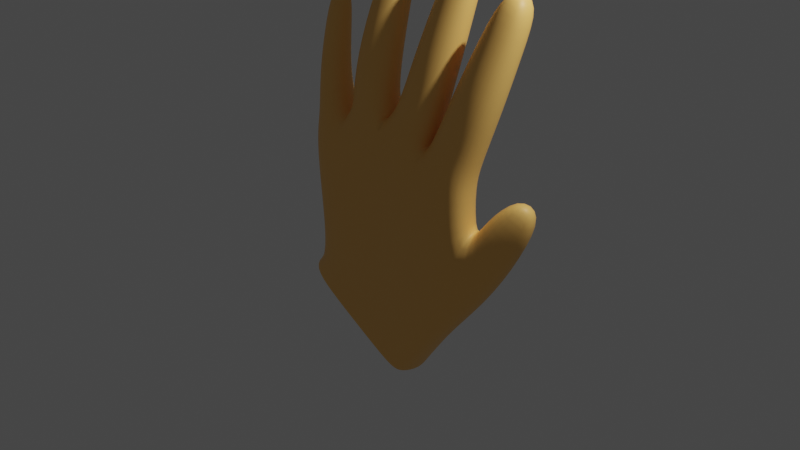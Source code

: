 # Source: mana_stanga.blend  (saved by Blender 3.6.13; exported with 4.5.12 LTS)
import bpy
from mathutils import Matrix  # noqa: F401  (used for matrix-valued properties, if any)

bpy.ops.wm.read_factory_settings(use_empty=True)
scene = bpy.context.scene
scene.name = 'Scene'

# ---- collections
col_collection = bpy.data.collections.new('Collection'); scene.collection.children.link(col_collection)

# ---- images (referenced by path relative to the original .blend; pixels are not part of the script)
import os
ASSET_DIR = os.environ.get("B2B_ASSET_DIR", "")  # directory of the original .blend (textures are referenced by path, not embedded)
HERE = os.path.dirname(os.path.abspath(__file__))  # packed textures are extracted next to this script under _unpacked/

def load_image(name, relpath, width, height, colorspace="sRGB"):
    """Load a texture the original file referenced (path relative to the .blend, or extracted next to this script)."""
    p = next((c for c in (os.path.join(HERE, relpath), os.path.join(ASSET_DIR, relpath)) if relpath and os.path.exists(c)), "")
    if p:
        img = bpy.data.images.load(p, check_existing=True)
        img.name = name
    else:  # same state as the original file: an image datablock whose file is absent (Cycles renders it pink)
        img = bpy.data.images.new(name, width, height)
        img.source = "FILE"
        img.filepath = "//" + (relpath or name)
    img.colorspace_settings.name = colorspace
    return img
img_material_base_color = load_image('Material Base Color', '_unpacked/Material_Base_Color.6e235e38.png', 1024, 1024, 'sRGB')

# ---- materials (node trees are filled in below, after node groups)
mat_material = bpy.data.materials.new('Material')
mat_material.alpha_threshold = 0.0
mat_material.use_transparent_shadow = False
mat_material.roughness = 0.5
mat_material.line_color = (0.0, 0.0, 0.0, 1.0)

# ---- material node trees
mat_material.use_nodes = True; mat_material.node_tree.nodes.clear()
_N = mat_material.node_tree.nodes; _L = mat_material.node_tree.links
n0 = _N.new('ShaderNodeOutputMaterial'); n0.name = 'Material Output'; n0.location = (300, 300)
n1 = _N.new('ShaderNodeBsdfPrincipled'); n1.name = 'Principled BSDF'; n1.location = (10, 300)
n1.distribution = 'GGX'
n1.subsurface_method = 'RANDOM_WALK_SKIN'
n1.inputs[3].default_value = 1.45
n1.inputs[27].default_value = (0.0, 0.0, 0.0, 1.0)
n1.inputs[28].default_value = 1.0
n2 = _N.new('ShaderNodeTexImage'); n2.name = 'Image Texture'; n2.location = (-280, 273)
n2.image = img_material_base_color
_L.new(n1.outputs[0], n0.inputs[0])
_L.new(n2.outputs[0], n1.inputs[0])
n0.is_active_output = True

# ---- world
world_world = bpy.data.worlds.new('World'); scene.world = world_world
world_world.use_nodes = True; world_world.node_tree.nodes.clear()
_N = world_world.node_tree.nodes; _L = world_world.node_tree.links
n0 = _N.new('ShaderNodeOutputWorld'); n0.name = 'World Output'; n0.location = (300, 300)
n1 = _N.new('ShaderNodeBackground'); n1.name = 'Background'; n1.location = (10, 300)
n1.inputs[0].default_value = (0.05088, 0.05088, 0.05088, 1.0)
_L.new(n1.outputs[0], n0.inputs[0])
n0.is_active_output = True
world_world.color = (0.05088, 0.05088, 0.05088)
world_world.use_sun_shadow = False
world_world.sun_shadow_jitter_overblur = 0.0

# ---- cameras
cam_camera = bpy.data.cameras.new('Camera')
cam_camera.clip_end = 100.0
cam_camera.ortho_scale = 7.314

# ---- lights
light_light = bpy.data.lights.new('Light', 'POINT')
light_light.transmission_factor = 0.0
light_light.energy = 1000.0
light_light.shadow_soft_size = 0.1
light_light.shadow_maximum_resolution = 0.006
light_light.use_absolute_resolution = True

# ---- meshes
me_cube = bpy.data.meshes.new('Cube')
me_cube.from_pydata([(-0.5063, -0.2293, -1.077), (-0.9938, -0.347, 0.6909), (-0.5063, 0.234, -1.077), (-0.9719, 0.1352, 0.6783), (0.9811, -0.2135, -0.7213), (0.9515, -0.3508, 0.6854), (0.9811, 0.2091, -0.7223), (0.9439, 0.1412, 0.6513), (-0.524, 0.1823, 0.8628), (-0.01794, 0.181, 1.046), (0.5417, 0.1491, 0.8572), (-0.2212, -0.2279, -1.015), (0.18, -0.2307, -0.9011), (0.601, -0.2332, -0.8098), (0.5598, -0.3527, 0.8916), (-0.01794, -0.327, 1.076), (-0.524, -0.3234, 0.8851), (0.601, 0.2288, -0.8109), (0.18, 0.2302, -0.9019), (-0.2212, 0.2332, -1.015), (-0.9124, 0.2024, 0.03456), (0.9516, -0.2941, 0.03097), (-1.059, -0.2726, -0.03225), (0.9516, 0.186, 0.01825), (0.5336, -0.3167, 0.1274), (0.005838, -0.2973, 0.2267), (-0.5084, -0.3343, 0.1012), (-0.4713, 0.1922, 0.1118), (0.005838, 0.2309, 0.2166), (0.5336, 0.2118, 0.1127), (-1.023, 0.319, -0.4517), (-0.6121, 0.2141, -1.107), (-0.6129, -0.2091, -1.108), (-1.163, -0.1331, -0.5178), (1.159, -0.1975, -0.9343), (1.159, 0.2028, -0.9343), (0.8271, -0.2245, -1.12), (0.1004, 0.2298, -1.519), (-0.1425, 0.2308, -1.633), (-0.1425, -0.2247, -1.633), (0.1004, -0.2237, -1.519), (0.4558, -0.2236, -1.325), (0.8271, 0.2309, -1.12), (0.4558, 0.2299, -1.325), (-0.2564, 0.2026, -1.632), (-0.2564, -0.1977, -1.632), (-1.182, 0.1528, 0.3584), (-1.285, -0.1837, 0.3457), (-1.424, 0.2595, 0.1375), (-1.528, -0.07739, 0.1178), (-1.445, 0.1938, 0.6708), (-1.518, -0.04695, 0.7024), (-1.652, 0.2536, 0.5684), (-1.725, 0.01296, 0.5983), (-1.048, -0.2956, 0.9687), (-1.048, 0.1243, 0.9408), (-0.6857, 0.1346, 1.063), (-0.6857, -0.2868, 1.091), (-0.5172, 0.1381, 1.108), (-0.1833, 0.1396, 1.242), (-0.1833, -0.2582, 1.264), (-0.5172, -0.2609, 1.128), (0.09151, 0.1316, 1.161), (0.4588, 0.1067, 1.094), (0.4588, -0.2623, 1.119), (0.09151, -0.2778, 1.19), (1.01, -0.2202, 0.9029), (0.9311, 0.1668, 0.8926), (0.6546, 0.1054, 1.012), (0.7333, -0.2802, 1.025), (-1.218, -0.234, 1.496), (-1.218, 0.1661, 1.45), (-0.8646, -0.2262, 1.575), (-0.8646, 0.1749, 1.531), (-1.402, 0.08413, 2.479), (-1.402, 0.3854, 2.429), (-1.17, 0.09772, 2.557), (-1.17, 0.399, 2.507), (-0.6655, 0.1818, 1.696), (-0.3237, 0.1829, 1.731), (-0.3237, -0.1971, 1.768), (-0.6655, -0.1992, 1.733), (-0.7872, 0.4372, 2.839), (-0.5535, 0.4395, 2.852), (-0.5535, 0.1814, 2.894), (-0.7872, 0.1791, 2.881), (-0.02305, 0.1594, 1.115), (-0.02305, -0.3057, 1.144), (0.06755, 0.1169, 1.197), (0.4541, 0.1061, 1.156), (0.4541, -0.2488, 1.18), (0.06755, -0.2569, 1.224), (0.08176, 0.1551, 1.603), (0.4503, 0.1566, 1.61), (0.4503, -0.1895, 1.647), (0.08176, -0.1901, 1.64), (0.06789, 0.3781, 2.649), (0.2907, 0.3799, 2.66), (0.2907, 0.1722, 2.694), (0.06789, 0.1705, 2.683), (0.7835, 0.1097, 1.321), (1.016, 0.1565, 1.267), (1.078, -0.1408, 1.285), (0.845, -0.1896, 1.34), (0.9098, 0.2552, 2.134), (1.065, 0.2884, 2.118), (1.105, 0.09194, 2.138), (0.9503, 0.0588, 2.153), (-1.034, 0.283, 2.073), (-1.034, -0.05872, 2.124), (-1.326, -0.06769, 2.05), (-1.326, 0.2738, 1.998), (-0.7456, 0.3045, 2.344), (-0.4583, 0.3064, 2.36), (-0.7456, -0.005095, 2.389), (-0.4583, -0.003065, 2.405), (0.08513, 0.007001, 2.261), (0.08513, 0.28, 2.221), (0.3831, 0.008085, 2.275), (0.3831, 0.2812, 2.235), (0.8559, 0.1895, 1.748), (1.058, 0.2308, 1.716), (0.9084, -0.06607, 1.77), (1.111, -0.02488, 1.738), (1.066, -0.005418, -0.6865), (-1.082, -0.112, 0.6639), (1.04, -0.09676, 0.645), (0.5678, -0.1084, 0.9805), (-0.001864, -0.06974, 1.17), (-0.5446, -0.07124, 0.967), (-1.06, -0.04153, 0.1807), (1.047, -0.05633, 0.01683), (-0.6655, -0.001492, -1.134), (-1.141, 0.1244, -0.5727), (1.235, -0.0004991, -0.8703), (-0.3091, -0.0008698, -1.655), (-1.168, -0.03954, 0.4089), (-1.553, 0.1221, 0.08567), (-1.474, 0.07796, 0.7449), (-1.74, 0.1545, 0.6139), (-1.14, -0.0892, 0.9263), (-0.6071, -0.07288, 1.12), (-0.1005, -0.05706, 1.297), (-0.6028, -0.06174, 1.099), (0.5466, -0.07433, 1.119), (1.054, -0.006126, 0.8729), (0.6256, -0.1013, 1.065), (-1.313, -0.03637, 1.452), (-0.772, -0.01967, 1.58), (-1.451, 0.2433, 2.49), (-1.148, 0.2611, 2.59), (-0.2312, -0.003234, 1.766), (-0.7597, -0.009704, 1.704), (-0.5222, 0.3228, 2.926), (-0.8294, 0.3193, 2.906), (-0.05491, -0.07079, 1.158), (0.5501, -0.06733, 1.163), (-0.0191, -0.06761, 1.242), (0.5478, -0.01333, 1.634), (-0.01549, -0.01754, 1.622), (0.3204, 0.2874, 2.728), (0.02769, 0.2845, 2.711), (1.125, 0.02764, 1.262), (0.7381, -0.05522, 1.353), (1.12, 0.2047, 2.172), (0.9008, 0.1574, 2.194), (-1.411, 0.1015, 2.011), (-0.953, 0.1163, 2.127), (-0.3753, 0.152, 2.4), (-0.8302, 0.1497, 2.365), (0.4678, 0.1451, 2.27), (-0.001157, 0.1442, 2.244), (1.159, 0.1184, 1.724), (0.8088, 0.04709, 1.778)], [], [(29, 10, 7, 23), (131, 126, 5, 21), (132, 31, 44, 135), (130, 125, 3, 20), (26, 16, 1, 22), (8, 3, 55, 56), (7, 10, 68, 67), (15, 14, 64, 65), (128, 9, 59, 142), (21, 5, 14, 24), (24, 14, 15, 25), (25, 15, 16, 26), (12, 11, 40, 41), (0, 32, 45, 39), (18, 17, 42, 43), (20, 3, 8, 27), (27, 8, 9, 28), (28, 9, 10, 29), (18, 28, 29, 17), (19, 27, 28, 18), (2, 20, 27, 19), (12, 25, 26, 11), (13, 24, 25, 12), (4, 21, 24, 13), (11, 26, 22, 0), (11, 0, 39, 40), (124, 131, 21, 4), (17, 29, 23, 6), (132, 133, 30, 31), (33, 22, 47, 49), (0, 22, 33, 32), (20, 2, 31, 30), (19, 18, 43, 37), (4, 13, 36, 34), (31, 2, 38, 44), (2, 19, 37, 38), (124, 4, 34, 134), (13, 12, 41, 36), (17, 6, 35, 42), (49, 47, 51, 53), (133, 33, 49, 137), (130, 20, 46, 136), (20, 30, 48, 46), (138, 50, 52, 139), (137, 49, 53, 139), (46, 48, 52, 50), (136, 46, 50, 138), (56, 55, 71, 73), (129, 8, 56, 141), (125, 1, 54, 140), (1, 16, 57, 54), (143, 61, 81, 152), (129, 16, 61, 143), (9, 8, 58, 59), (16, 15, 60, 61), (144, 63, 89, 156), (127, 10, 63, 144), (10, 9, 62, 63), (128, 15, 87, 155), (69, 66, 102, 103), (126, 7, 67, 145), (127, 14, 69, 146), (14, 5, 66, 69), (167, 108, 77, 150), (140, 54, 70, 147), (141, 56, 73, 148), (54, 57, 72, 70), (150, 149, 74, 76), (110, 109, 76, 74), (108, 111, 75, 77), (166, 110, 74, 149), (113, 112, 82, 83), (61, 60, 80, 81), (142, 59, 79, 151), (59, 58, 78, 79), (153, 154, 85, 84), (169, 114, 85, 154), (114, 115, 84, 85), (168, 113, 83, 153), (157, 91, 95, 159), (155, 87, 91, 157), (63, 62, 88, 89), (62, 9, 86, 88), (15, 65, 91, 87), (65, 64, 90, 91), (171, 116, 99, 161), (91, 90, 94, 95), (156, 89, 93, 158), (89, 88, 92, 93), (160, 161, 99, 98), (116, 118, 98, 99), (170, 119, 97, 160), (119, 117, 96, 97), (121, 120, 104, 105), (67, 68, 100, 101), (146, 69, 103, 163), (145, 67, 101, 162), (164, 165, 107, 106), (173, 122, 107, 165), (172, 121, 105, 164), (122, 123, 106, 107), (147, 70, 110, 166), (73, 71, 111, 108), (70, 72, 109, 110), (148, 73, 108, 167), (151, 79, 113, 168), (81, 80, 115, 114), (152, 81, 114, 169), (79, 78, 112, 113), (93, 92, 117, 119), (158, 93, 119, 170), (95, 94, 118, 116), (159, 95, 116, 171), (103, 102, 123, 122), (162, 101, 121, 172), (163, 103, 122, 173), (101, 100, 120, 121), (100, 163, 173, 120), (102, 162, 172, 123), (92, 159, 171, 117), (94, 158, 170, 118), (78, 152, 169, 112), (80, 151, 168, 115), (72, 148, 167, 109), (71, 147, 166, 111), (123, 172, 164, 106), (120, 173, 165, 104), (105, 104, 165, 164), (66, 145, 162, 102), (68, 146, 163, 100), (118, 170, 160, 98), (97, 96, 161, 160), (90, 156, 158, 94), (117, 171, 161, 96), (86, 155, 157, 88), (88, 157, 159, 92), (115, 168, 153, 84), (112, 169, 154, 82), (83, 82, 154, 153), (60, 142, 151, 80), (111, 166, 149, 75), (77, 75, 149, 150), (57, 141, 148, 72), (55, 140, 147, 71), (109, 167, 150, 76), (10, 127, 146, 68), (5, 126, 145, 66), (9, 128, 155, 86), (14, 127, 144, 64), (64, 144, 156, 90), (8, 129, 143, 58), (58, 143, 152, 78), (3, 125, 140, 55), (16, 129, 141, 57), (47, 136, 138, 51), (48, 137, 139, 52), (51, 138, 139, 53), (22, 130, 136, 47), (30, 133, 137, 48), (6, 124, 134, 35), (32, 33, 133, 132), (6, 23, 131, 124), (15, 128, 142, 60), (22, 1, 125, 130), (32, 132, 135, 45), (23, 7, 126, 131)])
me_cube.polygons.foreach_set('use_smooth', [True] * 166)
_uv = me_cube.uv_layers.new(name='UVMap')
_uv.uv.foreach_set('vector', [0.5277, 0.4375, 0.625, 0.4375, 0.625, 0.5, 0.5277, 0.5, 0.5277, 0.625, 0.625, 0.625, 0.625, 0.75, 0.5277, 0.75, 0.375, 0.125, 0.375, 0.25, 0.375, 0.25, 0.375, 0.125, 0.5277, 0.125, 0.625, 0.125, 0.625, 0.25, 0.5277, 0.25, 0.5277, 0.9375, 0.625, 0.9375, 0.625, 1.0, 0.5277, 1.0, 0.625, 0.3125, 0.625, 0.25, 0.625, 0.25, 0.625, 0.3125, 0.625, 0.5, 0.625, 0.4375, 0.625, 0.4375, 0.625, 0.5, 0.625, 0.875, 0.625, 0.8125, 0.625, 0.8125, 0.625, 0.875, 0.75, 0.625, 0.75, 0.5, 0.75, 0.5, 0.75, 0.625, 0.5277, 0.75, 0.625, 0.75, 0.625, 0.8125, 0.5277, 0.8125, 0.5277, 0.8125, 0.625, 0.8125, 0.625, 0.875, 0.5277, 0.875, 0.5277, 0.875, 0.625, 0.875, 0.625, 0.9375, 0.5277, 0.9375, 0.375, 0.875, 0.375, 0.9375, 0.375, 0.9375, 0.375, 0.875, 0.375, 1.0, 0.375, 1.0, 0.375, 1.0, 0.375, 1.0, 0.375, 0.375, 0.375, 0.4375, 0.375, 0.4375, 0.375, 0.375, 0.5277, 0.25, 0.625, 0.25, 0.625, 0.3125, 0.5277, 0.3125, 0.5277, 0.3125, 0.625, 0.3125, 0.625, 0.375, 0.5277, 0.375, 0.5277, 0.375, 0.625, 0.375, 0.625, 0.4375, 0.5277, 0.4375, 0.375, 0.375, 0.5277, 0.375, 0.5277, 0.4375, 0.375, 0.4375, 0.375, 0.3125, 0.5277, 0.3125, 0.5277, 0.375, 0.375, 0.375, 0.375, 0.25, 0.5277, 0.25, 0.5277, 0.3125, 0.375, 0.3125, 0.375, 0.875, 0.5277, 0.875, 0.5277, 0.9375, 0.375, 0.9375, 0.375, 0.8125, 0.5277, 0.8125, 0.5277, 0.875, 0.375, 0.875, 0.375, 0.75, 0.5277, 0.75, 0.5277, 0.8125, 0.375, 0.8125, 0.375, 0.9375, 0.5277, 0.9375, 0.5277, 1.0, 0.375, 1.0, 0.375, 0.9375, 0.375, 1.0, 0.375, 1.0, 0.375, 0.9375, 0.375, 0.625, 0.5277, 0.625, 0.5277, 0.75, 0.375, 0.75, 0.375, 0.4375, 0.5277, 0.4375, 0.5277, 0.5, 0.375, 0.5, 0.375, 0.125, 0.5277, 0.125, 0.5277, 0.25, 0.375, 0.25, 0.5277, 1.0, 0.5277, 1.0, 0.5277, 1.0, 0.5277, 1.0, 0.375, 1.0, 0.5277, 1.0, 0.5277, 1.0, 0.375, 1.0, 0.5277, 0.25, 0.375, 0.25, 0.375, 0.25, 0.5277, 0.25, 0.375, 0.3125, 0.375, 0.375, 0.375, 0.375, 0.375, 0.3125, 0.375, 0.75, 0.375, 0.8125, 0.375, 0.8125, 0.375, 0.75, 0.375, 0.25, 0.375, 0.25, 0.375, 0.25, 0.375, 0.25, 0.375, 0.25, 0.375, 0.3125, 0.375, 0.3125, 0.375, 0.25, 0.375, 0.625, 0.375, 0.75, 0.375, 0.75, 0.375, 0.625, 0.375, 0.8125, 0.375, 0.875, 0.375, 0.875, 0.375, 0.8125, 0.375, 0.4375, 0.375, 0.5, 0.375, 0.5, 0.375, 0.4375, 0.5277, 1.0, 0.5277, 1.0, 0.5277, 1.0, 0.5277, 1.0, 0.5277, 0.125, 0.5277, 0.0, 0.5277, 0.0, 0.5277, 0.125, 0.5277, 0.125, 0.5277, 0.25, 0.5277, 0.25, 0.5277, 0.125, 0.5277, 0.25, 0.5277, 0.25, 0.5277, 0.25, 0.5277, 0.25, 0.5277, 0.125, 0.5277, 0.25, 0.5277, 0.25, 0.5277, 0.125, 0.5277, 0.125, 0.5277, 0.0, 0.5277, 0.0, 0.5277, 0.125, 0.5277, 0.25, 0.5277, 0.25, 0.5277, 0.25, 0.5277, 0.25, 0.5277, 0.125, 0.5277, 0.25, 0.5277, 0.25, 0.5277, 0.125, 0.625, 0.3125, 0.625, 0.25, 0.625, 0.25, 0.625, 0.3125, 0.8125, 0.625, 0.8125, 0.5, 0.8125, 0.5, 0.8125, 0.625, 0.625, 0.125, 0.625, 0.0, 0.625, 0.0, 0.625, 0.125, 0.625, 1.0, 0.625, 0.9375, 0.625, 0.9375, 0.625, 1.0, 0.8125, 0.625, 0.8125, 0.75, 0.8125, 0.75, 0.8125, 0.625, 0.8125, 0.625, 0.8125, 0.75, 0.8125, 0.75, 0.8125, 0.625, 0.625, 0.375, 0.625, 0.3125, 0.625, 0.3125, 0.625, 0.375, 0.625, 0.9375, 0.625, 0.875, 0.625, 0.875, 0.625, 0.9375, 0.6875, 0.625, 0.6875, 0.5, 0.6875, 0.5, 0.6875, 0.625, 0.6875, 0.625, 0.6875, 0.5, 0.6875, 0.5, 0.6875, 0.625, 0.625, 0.4375, 0.625, 0.375, 0.625, 0.375, 0.625, 0.4375, 0.75, 0.625, 0.75, 0.75, 0.75, 0.75, 0.75, 0.625, 0.625, 0.8125, 0.625, 0.75, 0.625, 0.75, 0.625, 0.8125, 0.625, 0.625, 0.625, 0.5, 0.625, 0.5, 0.625, 0.625, 0.6875, 0.625, 0.6875, 0.75, 0.6875, 0.75, 0.6875, 0.625, 0.625, 0.8125, 0.625, 0.75, 0.625, 0.75, 0.625, 0.8125, 0.8125, 0.625, 0.8125, 0.5, 0.8125, 0.5, 0.8125, 0.625, 0.625, 0.125, 0.625, 0.0, 0.625, 0.0, 0.625, 0.125, 0.8125, 0.625, 0.8125, 0.5, 0.8125, 0.5, 0.8125, 0.625, 0.625, 1.0, 0.625, 0.9375, 0.625, 0.9375, 0.625, 1.0, 0.8125, 0.625, 0.875, 0.625, 0.875, 0.75, 0.8125, 0.75, 0.625, 1.0, 0.625, 0.9375, 0.625, 0.9375, 0.625, 1.0, 0.625, 0.3125, 0.625, 0.25, 0.625, 0.25, 0.625, 0.3125, 0.625, 0.125, 0.625, 0.0, 0.625, 0.0, 0.625, 0.125, 0.625, 0.375, 0.625, 0.3125, 0.625, 0.3125, 0.625, 0.375, 0.625, 0.9375, 0.625, 0.875, 0.625, 0.875, 0.625, 0.9375, 0.75, 0.625, 0.75, 0.5, 0.75, 0.5, 0.75, 0.625, 0.625, 0.375, 0.625, 0.3125, 0.625, 0.3125, 0.625, 0.375, 0.625, 0.625, 0.7188, 0.5312, 0.8125, 0.75, 0.625, 0.875, 0.8125, 0.625, 0.8125, 0.75, 0.8125, 0.75, 0.8125, 0.625, 0.625, 0.9375, 0.625, 0.875, 0.625, 0.875, 0.625, 0.9375, 0.75, 0.625, 0.75, 0.5, 0.75, 0.5, 0.75, 0.625, 0.75, 0.625, 0.75, 0.75, 0.75, 0.75, 0.75, 0.625, 0.75, 0.625, 0.75, 0.75, 0.75, 0.75, 0.75, 0.625, 0.625, 0.4375, 0.625, 0.375, 0.625, 0.375, 0.625, 0.4375, 0.625, 0.375, 0.625, 0.375, 0.625, 0.375, 0.625, 0.375, 0.625, 0.875, 0.625, 0.875, 0.625, 0.875, 0.625, 0.875, 0.625, 0.875, 0.625, 0.8125, 0.625, 0.8125, 0.625, 0.875, 0.75, 0.625, 0.75, 0.75, 0.75, 0.75, 0.75, 0.625, 0.625, 0.875, 0.625, 0.8125, 0.625, 0.8125, 0.625, 0.875, 0.6875, 0.625, 0.6875, 0.5, 0.6875, 0.5, 0.6875, 0.625, 0.625, 0.4375, 0.625, 0.375, 0.625, 0.375, 0.625, 0.4375, 0.6875, 0.625, 0.75, 0.625, 0.75, 0.75, 0.6875, 0.75, 0.625, 0.875, 0.625, 0.8125, 0.625, 0.8125, 0.625, 0.875, 0.6875, 0.625, 0.6875, 0.5, 0.6875, 0.5, 0.6875, 0.625, 0.625, 0.4375, 0.625, 0.375, 0.625, 0.375, 0.625, 0.4375, 0.625, 0.5, 0.625, 0.4375, 0.625, 0.4375, 0.625, 0.5, 0.625, 0.5, 0.625, 0.4375, 0.625, 0.4375, 0.625, 0.5, 0.6875, 0.625, 0.6875, 0.75, 0.6875, 0.75, 0.6875, 0.625, 0.625, 0.625, 0.625, 0.5, 0.625, 0.5, 0.625, 0.625, 0.625, 0.625, 0.6875, 0.625, 0.6875, 0.75, 0.625, 0.75, 0.6875, 0.625, 0.6875, 0.75, 0.6875, 0.75, 0.6875, 0.625, 0.625, 0.625, 0.625, 0.5, 0.625, 0.5, 0.625, 0.625, 0.625, 0.8125, 0.625, 0.75, 0.625, 0.75, 0.625, 0.8125, 0.625, 0.125, 0.625, 0.0, 0.625, 0.0, 0.625, 0.125, 0.625, 0.3125, 0.625, 0.25, 0.625, 0.25, 0.625, 0.3125, 0.625, 1.0, 0.625, 0.9375, 0.625, 0.9375, 0.625, 1.0, 0.8125, 0.625, 0.8125, 0.5, 0.8125, 0.5, 0.8125, 0.625, 0.75, 0.625, 0.75, 0.5, 0.75, 0.5, 0.75, 0.625, 0.625, 0.9375, 0.625, 0.875, 0.625, 0.875, 0.625, 0.9375, 0.8125, 0.625, 0.8125, 0.75, 0.8125, 0.75, 0.8125, 0.625, 0.625, 0.375, 0.625, 0.3125, 0.625, 0.3125, 0.625, 0.375, 0.625, 0.4375, 0.625, 0.375, 0.625, 0.375, 0.625, 0.4375, 0.6875, 0.625, 0.6875, 0.5, 0.6875, 0.5, 0.6875, 0.625, 0.625, 0.875, 0.625, 0.8125, 0.625, 0.8125, 0.625, 0.875, 0.75, 0.625, 0.75, 0.75, 0.75, 0.75, 0.75, 0.625, 0.625, 0.8125, 0.625, 0.75, 0.625, 0.75, 0.625, 0.8125, 0.625, 0.625, 0.625, 0.5, 0.625, 0.5, 0.625, 0.625, 0.6875, 0.625, 0.6875, 0.75, 0.6875, 0.75, 0.6875, 0.625, 0.625, 0.5, 0.625, 0.4375, 0.625, 0.4375, 0.625, 0.5, 0.6875, 0.5, 0.6875, 0.625, 0.6875, 0.625, 0.6875, 0.5, 0.625, 0.75, 0.625, 0.625, 0.625, 0.625, 0.625, 0.75, 0.75, 0.5, 0.75, 0.625, 0.75, 0.625, 0.75, 0.5, 0.6875, 0.75, 0.6875, 0.625, 0.6875, 0.625, 0.6875, 0.75, 0.8125, 0.5, 0.8125, 0.625, 0.8125, 0.625, 0.8125, 0.5, 0.75, 0.75, 0.75, 0.625, 0.75, 0.625, 0.75, 0.75, 0.8125, 0.75, 0.8125, 0.625, 0.8125, 0.625, 0.8125, 0.75, 0.625, 0.25, 0.625, 0.125, 0.625, 0.125, 0.625, 0.25, 0.625, 0.75, 0.625, 0.625, 0.625, 0.625, 0.625, 0.75, 0.6875, 0.5, 0.6875, 0.625, 0.6875, 0.625, 0.6875, 0.5, 0.625, 0.5, 0.6875, 0.5, 0.6875, 0.625, 0.625, 0.625, 0.625, 0.75, 0.625, 0.625, 0.625, 0.625, 0.625, 0.75, 0.6875, 0.5, 0.6875, 0.625, 0.6875, 0.625, 0.6875, 0.5, 0.6875, 0.75, 0.6875, 0.625, 0.6875, 0.625, 0.6875, 0.75, 0.6875, 0.5, 0.75, 0.5, 0.75, 0.625, 0.6875, 0.625, 0.6875, 0.75, 0.6875, 0.625, 0.6875, 0.625, 0.6875, 0.75, 0.75, 0.5, 0.75, 0.625, 0.75, 0.625, 0.75, 0.5, 0.75, 0.5, 0.75, 0.625, 0.75, 0.625, 0.75, 0.5, 0.75, 0.5, 0.75, 0.625, 0.75, 0.625, 0.75, 0.5, 0.75, 0.75, 0.75, 0.625, 0.75, 0.625, 0.75, 0.75, 0.8125, 0.5, 0.8125, 0.625, 0.8125, 0.625, 0.8125, 0.5, 0.625, 0.375, 0.625, 0.3125, 0.7188, 0.5312, 0.625, 0.625, 0.75, 0.75, 0.75, 0.625, 0.75, 0.625, 0.75, 0.75, 0.625, 0.25, 0.625, 0.125, 0.625, 0.125, 0.625, 0.25, 0.8125, 0.5, 0.875, 0.5, 0.875, 0.625, 0.8125, 0.625, 0.8125, 0.75, 0.8125, 0.625, 0.8125, 0.625, 0.8125, 0.75, 0.625, 0.25, 0.625, 0.125, 0.625, 0.125, 0.625, 0.25, 0.8125, 0.75, 0.8125, 0.625, 0.8125, 0.625, 0.8125, 0.75, 0.6875, 0.5, 0.6875, 0.625, 0.6875, 0.625, 0.6875, 0.5, 0.625, 0.75, 0.625, 0.625, 0.625, 0.625, 0.625, 0.75, 0.75, 0.5, 0.75, 0.625, 0.75, 0.625, 0.75, 0.5, 0.6875, 0.75, 0.6875, 0.625, 0.6875, 0.625, 0.6875, 0.75, 0.6875, 0.75, 0.6875, 0.625, 0.6875, 0.625, 0.6875, 0.75, 0.8125, 0.5, 0.8125, 0.625, 0.8125, 0.625, 0.8125, 0.5, 0.8125, 0.5, 0.8125, 0.625, 0.8125, 0.625, 0.8125, 0.5, 0.625, 0.25, 0.625, 0.125, 0.625, 0.125, 0.625, 0.25, 0.8125, 0.75, 0.8125, 0.625, 0.8125, 0.625, 0.8125, 0.75, 0.5277, 0.0, 0.5277, 0.125, 0.5277, 0.125, 0.5277, 0.0, 0.5277, 0.25, 0.5277, 0.125, 0.5277, 0.125, 0.5277, 0.25, 0.5277, 0.0, 0.5277, 0.125, 0.5277, 0.125, 0.5277, 0.0, 0.5277, 0.0, 0.5277, 0.125, 0.5277, 0.125, 0.5277, 0.0, 0.5277, 0.25, 0.5277, 0.125, 0.5277, 0.125, 0.5277, 0.25, 0.375, 0.5, 0.375, 0.625, 0.375, 0.625, 0.375, 0.5, 0.375, 0.0, 0.5277, 0.0, 0.5277, 0.125, 0.375, 0.125, 0.375, 0.5, 0.5277, 0.5, 0.5277, 0.625, 0.375, 0.625, 0.75, 0.75, 0.75, 0.625, 0.75, 0.625, 0.75, 0.75, 0.5277, 0.0, 0.625, 0.0, 0.625, 0.125, 0.5277, 0.125, 0.375, 0.0, 0.375, 0.125, 0.375, 0.125, 0.375, 0.0, 0.5277, 0.5, 0.625, 0.5, 0.625, 0.625, 0.5277, 0.625])
me_cube.materials.append(mat_material)
me_cube.use_mirror_vertex_groups = False
me_cube.update()

# ---- objects
ob_cube = bpy.data.objects.new('Cube', me_cube)
ob_light = bpy.data.objects.new('Light', light_light)
ob_camera = bpy.data.objects.new('Camera', cam_camera)
ob_empty = bpy.data.objects.new('Empty', None)

# ---- transforms, parenting, visibility, modifiers, constraints
ob_cube.location = (0.0, 0.0, 0.0)
ob_cube.scale = (-1.0, 1.0, 1.0)
ob_cube.lock_rotations_4d = False
ob_cube.empty_display_type = 'ARROWS'
ob_cube.lineart.crease_threshold = 0.0
_m = ob_cube.modifiers.new('Subdivision', 'SUBSURF')
ob_light.location = (4.076, 1.005, 5.904)
ob_light.rotation_euler = (0.6503, 0.05522, 1.866)
ob_light.lock_rotations_4d = False
ob_light.empty_display_type = 'ARROWS'
ob_light.color = (0.0, 0.0, 0.0, 0.0)
ob_light.lineart.crease_threshold = 0.0
ob_camera.location = (7.359, -6.926, 4.958)
ob_camera.rotation_euler = (1.109, 0.0, 0.8149)
ob_camera.lock_rotations_4d = False
ob_camera.empty_display_type = 'ARROWS'
ob_camera.color = (0.0, 0.0, 0.0, 0.0)
ob_camera.display_type = 'WIRE'
ob_camera.lineart.crease_threshold = 0.0
ob_empty.location = (0.1576, 5.875, 0.7466)
ob_empty.rotation_euler = (1.571, -0.1792, -2.434e-08)
ob_empty.scale = (1.377, 1.377, 1.377)
ob_empty.empty_display_type = 'IMAGE'
ob_empty.empty_display_size = 5.0

# ---- collection membership
col_collection.objects.link(ob_cube)
col_collection.objects.link(ob_light)
col_collection.objects.link(ob_camera)
col_collection.objects.link(ob_empty)

# ---- scene / render settings (as saved in the file)
scene.camera = ob_camera
scene.frame_start = 1; scene.frame_end = 250; scene.frame_set(1)
scene.render.engine = 'BLENDER_EEVEE_NEXT'
scene.cycles.sampling_pattern = 'TABULATED_SOBOL'
scene.view_settings.view_transform = 'Filmic'
bpy.context.view_layer.update()
